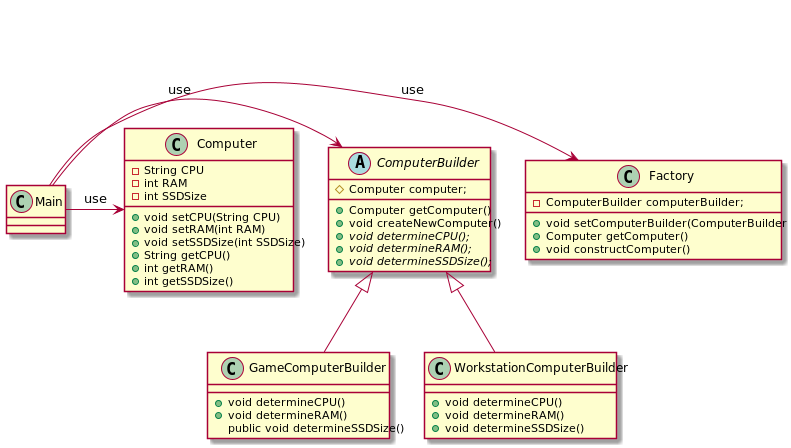

The diagram above was rendered by PlantUML. Its source (embedded in the PNG):
@startuml

class Computer {
    -String CPU
    -int RAM
    -int SSDSize
    +void setCPU(String CPU)
    +void setRAM(int RAM)
    +void setSSDSize(int SSDSize)
    +String getCPU()
    +int getRAM()
    +int getSSDSize()
}
abstract class  ComputerBuilder {
    #Computer computer;
    +Computer getComputer()
    +void createNewComputer()
     +{abstract} void determineCPU();
     +{abstract} void determineRAM();
     +{abstract} void determineSSDSize();
}

class GameComputerBuilder extends ComputerBuilder {
    + void determineCPU()
    + void determineRAM()
    public void determineSSDSize()
}

class WorkstationComputerBuilder extends ComputerBuilder {
    + void determineCPU()
    + void determineRAM()
    + void determineSSDSize()
}
class Factory {
    -ComputerBuilder computerBuilder;
    + void setComputerBuilder(ComputerBuilder pb)
    + Computer getComputer()
    + void constructComputer()
}

Main -> Factory : use
Main -> ComputerBuilder : use
Main -> Computer : use





@enduml